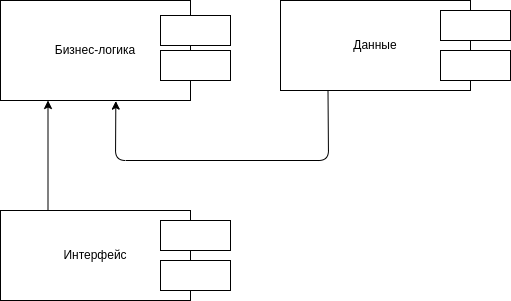

The diagram above was exported from draw.io. Its source (the exported page's mxGraphModel, read from the mxfile embedded in the PNG):
<mxGraphModel dx="92" dy="696" grid="1" gridSize="10" guides="1" tooltips="1" connect="1" arrows="1" fold="1" page="1" pageScale="1" pageWidth="827" pageHeight="1169" math="0" shadow="0">
  <root>
    <mxCell id="0" />
    <mxCell id="1" parent="0" />
    <mxCell id="2" value="Бизнес-логика" style="rounded=0;whiteSpace=wrap;html=1;" parent="1" vertex="1">
      <mxGeometry x="70" y="240" width="190" height="100" as="geometry" />
    </mxCell>
    <mxCell id="3" value="" style="rounded=0;whiteSpace=wrap;html=1;" parent="1" vertex="1">
      <mxGeometry x="230" y="290" width="70" height="30" as="geometry" />
    </mxCell>
    <mxCell id="4" value="" style="rounded=0;whiteSpace=wrap;html=1;" parent="1" vertex="1">
      <mxGeometry x="230" y="255" width="70" height="30" as="geometry" />
    </mxCell>
    <mxCell id="6" style="edgeStyle=none;html=1;exitX=0.25;exitY=0;exitDx=0;exitDy=0;entryX=0.25;entryY=1;entryDx=0;entryDy=0;" parent="1" source="5" target="2" edge="1">
      <mxGeometry relative="1" as="geometry" />
    </mxCell>
    <mxCell id="5" value="Интерфейс" style="rounded=0;whiteSpace=wrap;html=1;" parent="1" vertex="1">
      <mxGeometry x="70" y="450" width="190" height="90" as="geometry" />
    </mxCell>
    <mxCell id="7" value="" style="rounded=0;whiteSpace=wrap;html=1;" parent="1" vertex="1">
      <mxGeometry x="230" y="460" width="70" height="30" as="geometry" />
    </mxCell>
    <mxCell id="8" value="" style="rounded=0;whiteSpace=wrap;html=1;" parent="1" vertex="1">
      <mxGeometry x="230" y="500" width="70" height="30" as="geometry" />
    </mxCell>
    <mxCell id="13" style="edgeStyle=none;html=1;exitX=0.25;exitY=1;exitDx=0;exitDy=0;entryX=0.607;entryY=1.006;entryDx=0;entryDy=0;entryPerimeter=0;" parent="1" source="10" target="2" edge="1">
      <mxGeometry relative="1" as="geometry">
        <mxPoint x="240" y="400" as="targetPoint" />
        <Array as="points">
          <mxPoint x="398" y="400" />
          <mxPoint x="185" y="400" />
        </Array>
      </mxGeometry>
    </mxCell>
    <mxCell id="10" value="Данные" style="rounded=0;whiteSpace=wrap;html=1;" parent="1" vertex="1">
      <mxGeometry x="350" y="240" width="190" height="90" as="geometry" />
    </mxCell>
    <mxCell id="11" value="" style="rounded=0;whiteSpace=wrap;html=1;" parent="1" vertex="1">
      <mxGeometry x="510" y="250" width="70" height="30" as="geometry" />
    </mxCell>
    <mxCell id="12" value="" style="rounded=0;whiteSpace=wrap;html=1;" parent="1" vertex="1">
      <mxGeometry x="510" y="290" width="70" height="30" as="geometry" />
    </mxCell>
  </root>
</mxGraphModel>